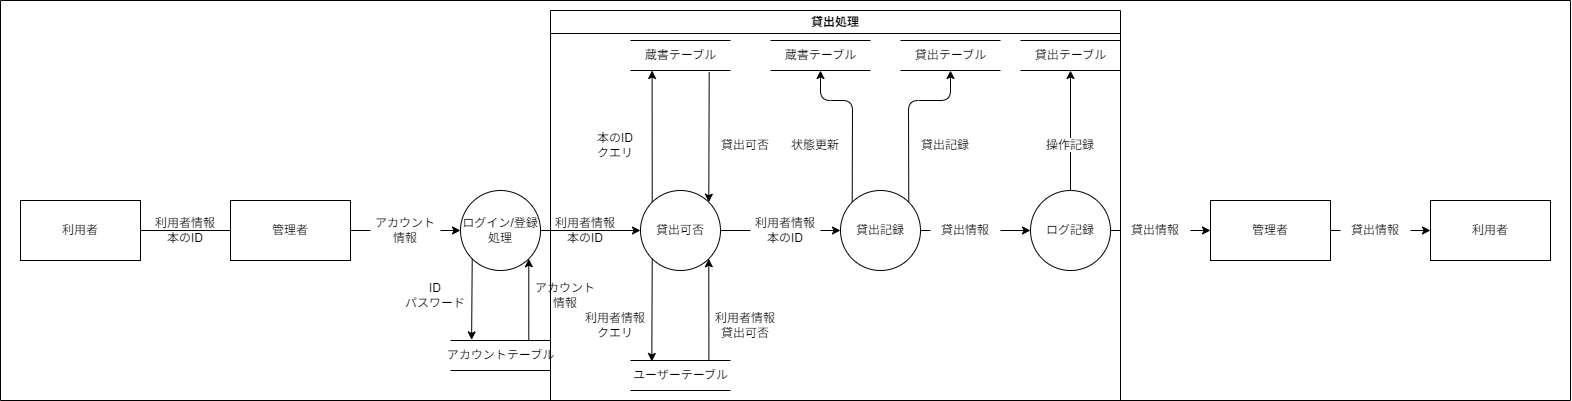

The diagram above was exported from draw.io. Its source (the exported page's mxGraphModel, read from the mxfile embedded in the PNG):
<mxGraphModel dx="1063" dy="1859" grid="1" gridSize="10" guides="1" tooltips="1" connect="1" arrows="1" fold="1" page="1" pageScale="1" pageWidth="850" pageHeight="1100" background="#ffffff" math="0" shadow="0">
  <root>
    <mxCell id="0" />
    <mxCell id="1" parent="0" />
    <mxCell id="87" style="edgeStyle=none;html=1;exitX=0.784;exitY=0;exitDx=0;exitDy=0;entryX=1;entryY=1;entryDx=0;entryDy=0;strokeColor=#000000;fontColor=#000000;exitPerimeter=0;" parent="1" source="82" target="10" edge="1">
      <mxGeometry relative="1" as="geometry" />
    </mxCell>
    <mxCell id="85" style="edgeStyle=none;html=1;exitX=0;exitY=1;exitDx=0;exitDy=0;entryX=0.213;entryY=0.031;entryDx=0;entryDy=0;entryPerimeter=0;strokeColor=#000000;fontColor=#000000;" parent="1" source="10" target="82" edge="1">
      <mxGeometry relative="1" as="geometry" />
    </mxCell>
    <mxCell id="7" style="edgeStyle=none;html=1;strokeColor=#000000;startArrow=none;" parent="1" source="8" edge="1">
      <mxGeometry relative="1" as="geometry">
        <mxPoint x="430" y="110" as="targetPoint" />
      </mxGeometry>
    </mxCell>
    <mxCell id="3" value="&lt;font color=&quot;#000000&quot;&gt;利用者&lt;/font&gt;" style="rounded=0;whiteSpace=wrap;html=1;fillColor=none;strokeColor=#000000;" parent="1" vertex="1">
      <mxGeometry x="100" y="80" width="120" height="60" as="geometry" />
    </mxCell>
    <mxCell id="5" value="&lt;font color=&quot;#000000&quot;&gt;利用者情報&lt;br&gt;本のID&lt;br&gt;&lt;/font&gt;" style="text;html=1;strokeColor=none;fillColor=none;align=center;verticalAlign=middle;whiteSpace=wrap;rounded=0;labelBackgroundColor=none;fontColor=#FFFFFF;" parent="1" vertex="1">
      <mxGeometry x="230" y="95" width="70" height="30" as="geometry" />
    </mxCell>
    <mxCell id="13" style="edgeStyle=none;html=1;entryX=0;entryY=0.5;entryDx=0;entryDy=0;strokeColor=#000000;fontColor=#000000;" parent="1" source="6" target="10" edge="1">
      <mxGeometry relative="1" as="geometry" />
    </mxCell>
    <mxCell id="36" style="edgeStyle=none;html=1;exitX=0;exitY=1;exitDx=0;exitDy=0;entryX=0.211;entryY=-0.021;entryDx=0;entryDy=0;entryPerimeter=0;strokeColor=#000000;fontColor=#000000;" parent="1" source="6" target="30" edge="1">
      <mxGeometry relative="1" as="geometry" />
    </mxCell>
    <mxCell id="37" style="edgeStyle=none;html=1;exitX=0.783;exitY=-0.013;exitDx=0;exitDy=0;entryX=1;entryY=1;entryDx=0;entryDy=0;strokeColor=#000000;fontColor=#000000;exitPerimeter=0;" parent="1" source="30" target="6" edge="1">
      <mxGeometry relative="1" as="geometry" />
    </mxCell>
    <mxCell id="6" value="ログイン/登録&lt;br&gt;処理" style="ellipse;whiteSpace=wrap;html=1;aspect=fixed;labelBackgroundColor=none;fontColor=#000000;fillColor=none;strokeColor=#000000;" parent="1" vertex="1">
      <mxGeometry x="540" y="70" width="80" height="80" as="geometry" />
    </mxCell>
    <mxCell id="9" style="edgeStyle=none;html=1;entryX=0;entryY=0.5;entryDx=0;entryDy=0;strokeColor=#000000;startArrow=none;" parent="1" source="12" target="6" edge="1">
      <mxGeometry relative="1" as="geometry" />
    </mxCell>
    <mxCell id="22" style="edgeStyle=none;html=1;exitX=0;exitY=0;exitDx=0;exitDy=0;entryX=0.216;entryY=1;entryDx=0;entryDy=0;entryPerimeter=0;strokeColor=#000000;fontColor=#000000;" parent="1" source="10" target="18" edge="1">
      <mxGeometry relative="1" as="geometry" />
    </mxCell>
    <mxCell id="23" style="edgeStyle=none;html=1;exitX=0.787;exitY=1.053;exitDx=0;exitDy=0;entryX=1;entryY=0;entryDx=0;entryDy=0;strokeColor=#000000;fontColor=#000000;exitPerimeter=0;" parent="1" source="18" target="10" edge="1">
      <mxGeometry relative="1" as="geometry" />
    </mxCell>
    <mxCell id="27" style="edgeStyle=none;html=1;entryX=0;entryY=0.5;entryDx=0;entryDy=0;strokeColor=#000000;fontColor=#000000;startArrow=none;" parent="1" source="28" target="26" edge="1">
      <mxGeometry relative="1" as="geometry" />
    </mxCell>
    <mxCell id="10" value="貸出可否" style="ellipse;whiteSpace=wrap;html=1;aspect=fixed;labelBackgroundColor=none;fontColor=#000000;fillColor=none;strokeColor=#000000;" parent="1" vertex="1">
      <mxGeometry x="720" y="70" width="80" height="80" as="geometry" />
    </mxCell>
    <mxCell id="11" value="" style="edgeStyle=none;html=1;strokeColor=#000000;endArrow=none;" parent="1" source="3" target="8" edge="1">
      <mxGeometry relative="1" as="geometry">
        <mxPoint x="430" y="110" as="targetPoint" />
        <mxPoint x="200" y="110" as="sourcePoint" />
      </mxGeometry>
    </mxCell>
    <mxCell id="8" value="&lt;font color=&quot;#000000&quot;&gt;管理者&lt;/font&gt;" style="rounded=0;whiteSpace=wrap;html=1;fillColor=none;strokeColor=#000000;" parent="1" vertex="1">
      <mxGeometry x="310" y="80" width="120" height="60" as="geometry" />
    </mxCell>
    <mxCell id="16" value="&lt;font color=&quot;#000000&quot;&gt;利用者情報&lt;br&gt;本のID&lt;br&gt;&lt;/font&gt;" style="text;html=1;strokeColor=none;fillColor=none;align=center;verticalAlign=middle;whiteSpace=wrap;rounded=0;labelBackgroundColor=none;fontColor=#FFFFFF;" parent="1" vertex="1">
      <mxGeometry x="630" y="95" width="70" height="30" as="geometry" />
    </mxCell>
    <mxCell id="18" value="&lt;font color=&quot;#000000&quot;&gt;蔵書テーブル&lt;/font&gt;" style="html=1;dashed=0;whitespace=wrap;shape=partialRectangle;right=0;left=0;labelBackgroundColor=#FFFFFF;fillColor=none;strokeColor=#000000;" parent="1" vertex="1">
      <mxGeometry x="710" y="-80" width="100" height="30" as="geometry" />
    </mxCell>
    <mxCell id="24" value="&lt;font color=&quot;#000000&quot;&gt;本のID&lt;br&gt;クエリ&lt;/font&gt;" style="text;html=1;strokeColor=none;fillColor=none;align=center;verticalAlign=middle;whiteSpace=wrap;rounded=0;labelBackgroundColor=none;fontColor=#FFFFFF;" parent="1" vertex="1">
      <mxGeometry x="660" y="10" width="70" height="30" as="geometry" />
    </mxCell>
    <mxCell id="25" value="&lt;font color=&quot;#000000&quot;&gt;貸出可否&lt;/font&gt;" style="text;html=1;strokeColor=none;fillColor=none;align=center;verticalAlign=middle;whiteSpace=wrap;rounded=0;labelBackgroundColor=none;fontColor=#FFFFFF;" parent="1" vertex="1">
      <mxGeometry x="790" y="10" width="70" height="30" as="geometry" />
    </mxCell>
    <mxCell id="54" style="edgeStyle=none;html=1;exitX=0;exitY=0;exitDx=0;exitDy=0;strokeColor=#000000;fontColor=#000000;entryX=0.5;entryY=1;entryDx=0;entryDy=0;" parent="1" source="26" target="40" edge="1">
      <mxGeometry relative="1" as="geometry">
        <mxPoint x="932" y="-50" as="targetPoint" />
        <Array as="points">
          <mxPoint x="932" y="-20" />
          <mxPoint x="900" y="-20" />
        </Array>
      </mxGeometry>
    </mxCell>
    <mxCell id="59" style="edgeStyle=none;html=1;exitX=1;exitY=0;exitDx=0;exitDy=0;strokeColor=#000000;fontColor=#000000;entryX=0.5;entryY=1;entryDx=0;entryDy=0;" parent="1" source="26" target="56" edge="1">
      <mxGeometry relative="1" as="geometry">
        <mxPoint x="988.1904761904761" y="-50" as="targetPoint" />
        <Array as="points">
          <mxPoint x="988" y="-20" />
          <mxPoint x="1030" y="-20" />
        </Array>
      </mxGeometry>
    </mxCell>
    <mxCell id="61" style="edgeStyle=none;html=1;strokeColor=#000000;fontColor=#000000;entryX=0;entryY=0.5;entryDx=0;entryDy=0;startArrow=none;" parent="1" source="64" target="62" edge="1">
      <mxGeometry relative="1" as="geometry">
        <mxPoint x="1080" y="109.99999999999977" as="targetPoint" />
      </mxGeometry>
    </mxCell>
    <mxCell id="26" value="貸出記録" style="ellipse;whiteSpace=wrap;html=1;aspect=fixed;labelBackgroundColor=none;fontColor=#000000;fillColor=none;strokeColor=#000000;" parent="1" vertex="1">
      <mxGeometry x="920" y="70" width="80" height="80" as="geometry" />
    </mxCell>
    <mxCell id="29" value="" style="edgeStyle=none;html=1;entryX=0;entryY=0.5;entryDx=0;entryDy=0;strokeColor=#000000;fontColor=#000000;endArrow=none;" parent="1" source="10" target="28" edge="1">
      <mxGeometry relative="1" as="geometry">
        <mxPoint x="800" y="110" as="sourcePoint" />
        <mxPoint x="890" y="110" as="targetPoint" />
      </mxGeometry>
    </mxCell>
    <mxCell id="28" value="&lt;font color=&quot;#000000&quot;&gt;利用者情報&lt;br&gt;本のID&lt;br&gt;&lt;/font&gt;" style="text;html=1;strokeColor=none;fillColor=none;align=center;verticalAlign=middle;whiteSpace=wrap;rounded=0;labelBackgroundColor=none;fontColor=#FFFFFF;" parent="1" vertex="1">
      <mxGeometry x="830" y="95" width="70" height="30" as="geometry" />
    </mxCell>
    <mxCell id="30" value="&lt;font color=&quot;#000000&quot;&gt;アカウントテーブル&lt;/font&gt;" style="html=1;dashed=0;whitespace=wrap;shape=partialRectangle;right=0;left=0;labelBackgroundColor=#FFFFFF;fillColor=none;strokeColor=#000000;" parent="1" vertex="1">
      <mxGeometry x="530" y="220" width="100" height="30" as="geometry" />
    </mxCell>
    <mxCell id="38" value="&lt;font color=&quot;#000000&quot;&gt;ID&lt;br&gt;パスワード&lt;br&gt;&lt;/font&gt;" style="text;html=1;strokeColor=none;fillColor=none;align=center;verticalAlign=middle;whiteSpace=wrap;rounded=0;labelBackgroundColor=none;fontColor=#FFFFFF;" parent="1" vertex="1">
      <mxGeometry x="480" y="160" width="70" height="30" as="geometry" />
    </mxCell>
    <mxCell id="39" value="&lt;font color=&quot;#000000&quot;&gt;アカウント&lt;br&gt;情報&lt;br&gt;&lt;/font&gt;" style="text;html=1;strokeColor=none;fillColor=none;align=center;verticalAlign=middle;whiteSpace=wrap;rounded=0;labelBackgroundColor=none;fontColor=#FFFFFF;" parent="1" vertex="1">
      <mxGeometry x="610" y="160" width="70" height="30" as="geometry" />
    </mxCell>
    <mxCell id="40" value="&lt;font color=&quot;#000000&quot;&gt;蔵書テーブル&lt;/font&gt;" style="html=1;dashed=0;whitespace=wrap;shape=partialRectangle;right=0;left=0;labelBackgroundColor=#FFFFFF;fillColor=none;strokeColor=#000000;" parent="1" vertex="1">
      <mxGeometry x="850" y="-80" width="100" height="30" as="geometry" />
    </mxCell>
    <mxCell id="55" value="&lt;font color=&quot;#000000&quot;&gt;&lt;span style=&quot;background-color: rgb(255, 255, 255);&quot;&gt;状態更新&lt;/span&gt;&lt;/font&gt;" style="text;html=1;strokeColor=none;fillColor=none;align=center;verticalAlign=middle;whiteSpace=wrap;rounded=0;labelBackgroundColor=none;fontColor=#FFFFFF;" parent="1" vertex="1">
      <mxGeometry x="860" y="10" width="70" height="30" as="geometry" />
    </mxCell>
    <mxCell id="56" value="&lt;font color=&quot;#000000&quot;&gt;貸出テーブル&lt;/font&gt;" style="html=1;dashed=0;whitespace=wrap;shape=partialRectangle;right=0;left=0;labelBackgroundColor=#FFFFFF;fillColor=none;strokeColor=#000000;" parent="1" vertex="1">
      <mxGeometry x="980" y="-80" width="100" height="30" as="geometry" />
    </mxCell>
    <mxCell id="60" value="&lt;font style=&quot;background-color: rgb(255, 255, 255);&quot; color=&quot;#000000&quot;&gt;貸出記録&lt;/font&gt;" style="text;html=1;strokeColor=none;fillColor=none;align=center;verticalAlign=middle;whiteSpace=wrap;rounded=0;labelBackgroundColor=none;fontColor=#FFFFFF;" parent="1" vertex="1">
      <mxGeometry x="990" y="10" width="70" height="30" as="geometry" />
    </mxCell>
    <mxCell id="68" style="edgeStyle=none;html=1;entryX=0.5;entryY=1;entryDx=0;entryDy=0;strokeColor=#000000;fontColor=#000000;" parent="1" source="62" target="66" edge="1">
      <mxGeometry relative="1" as="geometry" />
    </mxCell>
    <mxCell id="72" style="edgeStyle=none;html=1;entryX=0;entryY=0.5;entryDx=0;entryDy=0;strokeColor=#000000;fontColor=#000000;startArrow=none;" parent="1" source="73" target="70" edge="1">
      <mxGeometry relative="1" as="geometry" />
    </mxCell>
    <mxCell id="62" value="ログ記録" style="ellipse;whiteSpace=wrap;html=1;aspect=fixed;labelBackgroundColor=none;fontColor=#000000;fillColor=none;strokeColor=#000000;" parent="1" vertex="1">
      <mxGeometry x="1110" y="70" width="80" height="80" as="geometry" />
    </mxCell>
    <mxCell id="65" value="" style="edgeStyle=none;html=1;strokeColor=#000000;fontColor=#000000;entryX=0;entryY=0.5;entryDx=0;entryDy=0;endArrow=none;" parent="1" source="26" target="64" edge="1">
      <mxGeometry relative="1" as="geometry">
        <mxPoint x="1110" y="109.99999999999977" as="targetPoint" />
        <mxPoint x="1000" y="109.99999999999977" as="sourcePoint" />
      </mxGeometry>
    </mxCell>
    <mxCell id="64" value="&lt;font color=&quot;#000000&quot;&gt;貸出情報&lt;br&gt;&lt;/font&gt;" style="text;html=1;strokeColor=none;fillColor=none;align=center;verticalAlign=middle;whiteSpace=wrap;rounded=0;labelBackgroundColor=none;fontColor=#FFFFFF;" parent="1" vertex="1">
      <mxGeometry x="1010" y="95" width="70" height="30" as="geometry" />
    </mxCell>
    <mxCell id="66" value="&lt;font color=&quot;#000000&quot;&gt;貸出テーブル&lt;/font&gt;" style="html=1;dashed=0;whitespace=wrap;shape=partialRectangle;right=0;left=0;labelBackgroundColor=#FFFFFF;fillColor=none;strokeColor=#000000;" parent="1" vertex="1">
      <mxGeometry x="1100" y="-80" width="100" height="30" as="geometry" />
    </mxCell>
    <mxCell id="69" value="&lt;font style=&quot;background-color: rgb(255, 255, 255);&quot; color=&quot;#000000&quot;&gt;操作記録&lt;/font&gt;" style="text;html=1;strokeColor=none;fillColor=none;align=center;verticalAlign=middle;whiteSpace=wrap;rounded=0;labelBackgroundColor=none;fontColor=#FFFFFF;" parent="1" vertex="1">
      <mxGeometry x="1115" y="10" width="70" height="30" as="geometry" />
    </mxCell>
    <mxCell id="77" style="edgeStyle=none;html=1;entryX=0;entryY=0.5;entryDx=0;entryDy=0;strokeColor=#000000;fontColor=#000000;startArrow=none;" parent="1" source="76" target="74" edge="1">
      <mxGeometry relative="1" as="geometry" />
    </mxCell>
    <mxCell id="70" value="&lt;font color=&quot;#000000&quot;&gt;管理者&lt;/font&gt;" style="rounded=0;whiteSpace=wrap;html=1;fillColor=none;strokeColor=#000000;" parent="1" vertex="1">
      <mxGeometry x="1290" y="80" width="120" height="60" as="geometry" />
    </mxCell>
    <mxCell id="71" value="" style="edgeStyle=none;html=1;entryX=0;entryY=0.5;entryDx=0;entryDy=0;strokeColor=#000000;endArrow=none;" parent="1" source="8" target="12" edge="1">
      <mxGeometry relative="1" as="geometry">
        <mxPoint x="430" y="109.99999999999977" as="sourcePoint" />
        <mxPoint x="540" y="109.99999999999977" as="targetPoint" />
      </mxGeometry>
    </mxCell>
    <mxCell id="12" value="&lt;font color=&quot;#000000&quot;&gt;アカウント情報&lt;br&gt;&lt;/font&gt;" style="text;html=1;strokeColor=none;fillColor=none;align=center;verticalAlign=middle;whiteSpace=wrap;rounded=0;labelBackgroundColor=none;fontColor=#FFFFFF;" parent="1" vertex="1">
      <mxGeometry x="450" y="95" width="70" height="30" as="geometry" />
    </mxCell>
    <mxCell id="74" value="&lt;font color=&quot;#000000&quot;&gt;利用者&lt;/font&gt;" style="rounded=0;whiteSpace=wrap;html=1;fillColor=none;strokeColor=#000000;" parent="1" vertex="1">
      <mxGeometry x="1510" y="80" width="120" height="60" as="geometry" />
    </mxCell>
    <mxCell id="75" value="" style="edgeStyle=none;html=1;entryX=0;entryY=0.5;entryDx=0;entryDy=0;strokeColor=#000000;fontColor=#000000;endArrow=none;" parent="1" source="62" target="73" edge="1">
      <mxGeometry relative="1" as="geometry">
        <mxPoint x="1189.9999999999936" y="110" as="sourcePoint" />
        <mxPoint x="1290" y="110" as="targetPoint" />
      </mxGeometry>
    </mxCell>
    <mxCell id="73" value="&lt;font color=&quot;#000000&quot;&gt;&lt;span style=&quot;background-color: rgb(255, 255, 255);&quot;&gt;貸出情報&lt;/span&gt;&lt;br&gt;&lt;/font&gt;" style="text;html=1;strokeColor=none;fillColor=none;align=center;verticalAlign=middle;whiteSpace=wrap;rounded=0;labelBackgroundColor=none;fontColor=#FFFFFF;" parent="1" vertex="1">
      <mxGeometry x="1200" y="95" width="70" height="30" as="geometry" />
    </mxCell>
    <mxCell id="78" value="" style="edgeStyle=none;html=1;entryX=0;entryY=0.5;entryDx=0;entryDy=0;strokeColor=#000000;fontColor=#000000;endArrow=none;" parent="1" source="70" target="76" edge="1">
      <mxGeometry relative="1" as="geometry">
        <mxPoint x="1410" y="110" as="sourcePoint" />
        <mxPoint x="1490" y="110" as="targetPoint" />
      </mxGeometry>
    </mxCell>
    <mxCell id="76" value="&lt;font color=&quot;#000000&quot;&gt;&lt;span style=&quot;background-color: rgb(255, 255, 255);&quot;&gt;貸出情報&lt;/span&gt;&lt;br&gt;&lt;/font&gt;" style="text;html=1;strokeColor=none;fillColor=none;align=center;verticalAlign=middle;whiteSpace=wrap;rounded=0;labelBackgroundColor=none;fontColor=#FFFFFF;" parent="1" vertex="1">
      <mxGeometry x="1420" y="95" width="70" height="30" as="geometry" />
    </mxCell>
    <mxCell id="80" value="貸出処理" style="swimlane;whiteSpace=wrap;html=1;labelBackgroundColor=#FFFFFF;fontColor=#000000;fillColor=none;strokeColor=#000000;" parent="1" vertex="1">
      <mxGeometry x="630" y="-110" width="570" height="390" as="geometry" />
    </mxCell>
    <mxCell id="81" value="" style="swimlane;startSize=0;labelBackgroundColor=#FFFFFF;strokeColor=#000000;fontColor=#000000;fillColor=none;" parent="1" vertex="1">
      <mxGeometry x="80" y="-120" width="1570" height="400" as="geometry" />
    </mxCell>
    <mxCell id="82" value="&lt;font color=&quot;#000000&quot;&gt;ユーザーテーブル&lt;/font&gt;" style="html=1;dashed=0;whitespace=wrap;shape=partialRectangle;right=0;left=0;labelBackgroundColor=#FFFFFF;fillColor=none;strokeColor=#000000;" parent="81" vertex="1">
      <mxGeometry x="630" y="360" width="100" height="30" as="geometry" />
    </mxCell>
    <mxCell id="88" value="&lt;font color=&quot;#000000&quot;&gt;&lt;span style=&quot;background-color: rgb(255, 255, 255);&quot;&gt;利用者情報&lt;br&gt;クエリ&lt;/span&gt;&lt;br&gt;&lt;/font&gt;" style="text;html=1;strokeColor=none;fillColor=none;align=center;verticalAlign=middle;whiteSpace=wrap;rounded=0;labelBackgroundColor=none;fontColor=#FFFFFF;" parent="81" vertex="1">
      <mxGeometry x="580" y="310" width="70" height="30" as="geometry" />
    </mxCell>
    <mxCell id="90" value="&lt;font color=&quot;#000000&quot;&gt;&lt;span style=&quot;background-color: rgb(255, 255, 255);&quot;&gt;利用者情報&lt;br&gt;貸出可否&lt;/span&gt;&lt;br&gt;&lt;/font&gt;" style="text;html=1;strokeColor=none;fillColor=none;align=center;verticalAlign=middle;whiteSpace=wrap;rounded=0;labelBackgroundColor=none;fontColor=#FFFFFF;" parent="81" vertex="1">
      <mxGeometry x="710" y="310" width="70" height="30" as="geometry" />
    </mxCell>
  </root>
</mxGraphModel>